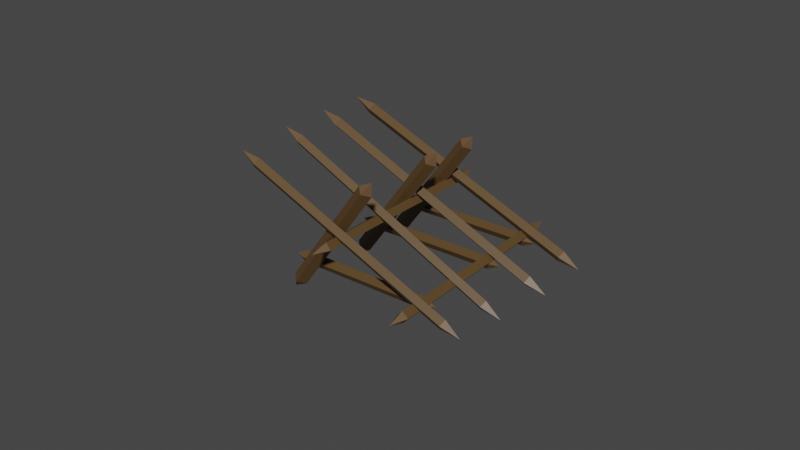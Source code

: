 # Source: WoodenSpikeWall.blend  (saved by Blender 2.81.16; exported with 4.5.12 LTS)
import bpy
from mathutils import Matrix  # noqa: F401  (used for matrix-valued properties, if any)

bpy.ops.wm.read_factory_settings(use_empty=True)
scene = bpy.context.scene
scene.name = 'Scene'

# ---- collections
col_collection = bpy.data.collections.new('Collection'); scene.collection.children.link(col_collection)

# ---- materials (node trees are filled in below, after node groups)
mat_material_013 = bpy.data.materials.new('Material.013')
mat_material_013.use_transparent_shadow = False
mat_material_014 = bpy.data.materials.new('Material.014')
mat_material_014.use_transparent_shadow = False

# ---- material node trees
mat_material_013.use_nodes = True; mat_material_013.node_tree.nodes.clear()
_N = mat_material_013.node_tree.nodes; _L = mat_material_013.node_tree.links
n0 = _N.new('ShaderNodeOutputMaterial'); n0.name = 'Material Output'; n0.location = (300, 300)
n1 = _N.new('ShaderNodeBsdfPrincipled'); n1.name = 'Principled BSDF'; n1.location = (10, 300)
n1.distribution = 'GGX'
n1.subsurface_method = 'BURLEY'
n1.inputs[0].default_value = (0.1052, 0.0586, 0.01992, 1.0)
n1.inputs[3].default_value = 1.45
n1.inputs[27].default_value = (0.0, 0.0, 0.0, 1.0)
n1.inputs[28].default_value = 1.0
_L.new(n1.outputs[0], n0.inputs[0])
n0.is_active_output = True
mat_material_014.use_nodes = True; mat_material_014.node_tree.nodes.clear()
_N = mat_material_014.node_tree.nodes; _L = mat_material_014.node_tree.links
n0 = _N.new('ShaderNodeOutputMaterial'); n0.name = 'Material Output'; n0.location = (300, 300)
n1 = _N.new('ShaderNodeBsdfPrincipled'); n1.name = 'Principled BSDF'; n1.location = (10, 300)
n1.distribution = 'GGX'
n1.subsurface_method = 'BURLEY'
n1.inputs[0].default_value = (0.1457, 0.08276, 0.04109, 1.0)
n1.inputs[3].default_value = 1.45
n1.inputs[27].default_value = (0.0, 0.0, 0.0, 1.0)
n1.inputs[28].default_value = 1.0
_L.new(n1.outputs[0], n0.inputs[0])
n0.is_active_output = True

# ---- world
world_world = bpy.data.worlds.new('World'); scene.world = world_world
world_world.use_nodes = True; world_world.node_tree.nodes.clear()
_N = world_world.node_tree.nodes; _L = world_world.node_tree.links
n0 = _N.new('ShaderNodeOutputWorld'); n0.name = 'World Output'; n0.location = (300, 300)
n1 = _N.new('ShaderNodeBackground'); n1.name = 'Background'; n1.location = (10, 300)
n1.inputs[0].default_value = (0.05088, 0.05088, 0.05088, 1.0)
_L.new(n1.outputs[0], n0.inputs[0])
n0.is_active_output = True
world_world.color = (0.05088, 0.05088, 0.05088)
world_world.use_sun_shadow = False
world_world.sun_shadow_jitter_overblur = 0.0

# ---- meshes
me_cube_001 = bpy.data.meshes.new('Cube.001')
me_cube_001.from_pydata([(1.0, 1.0, 1.0), (1.0, 1.0, -1.0), (1.0, -1.0, 1.0), (1.0, -1.0, -1.0), (-1.0, 1.0, 1.0), (-1.0, 1.0, -1.0), (-1.0, -1.0, 1.0), (-1.0, -1.0, -1.0), (-1.175, 0.0, 0.0), (1.172, 0.0, 8.345e-07), (0.7002, -14.73, 12.19), (0.7665, -15.09, 11.59), (0.6788, -16.02, 10.47), (0.7451, -16.39, 9.861), (0.6471, 27.04, -22.62), (0.7133, 26.68, -23.23), (0.6256, 25.75, -24.35), (0.6919, 25.39, -24.95), (0.6648, 29.88, -26.84), (0.7272, -19.15, 14.02), (1.043, 13.61, -7.983), (1.044, 13.89, -10.28), (1.044, 11.45, -8.28), (1.046, 11.73, -10.58), (-1.044, 12.43, -9.961), (-1.043, 12.71, -12.26), (-1.043, 10.27, -10.26), (-1.041, 10.55, -12.56), (-1.226, 11.39, -11.43), (1.224, 12.77, -9.112), (0.6961, -8.262, 5.786), (0.7207, -8.423, 3.621), (0.712, -10.35, 6.164), (0.7366, -10.51, 3.998), (-0.3672, -18.19, -6.792), (-0.3425, -18.35, -8.957), (-0.3512, -20.28, -6.414), (-0.3266, -20.44, -8.58), (-0.44, -20.18, -8.787), (0.8078, -8.535, 5.974), (0.9579, -9.511, 10.6), (0.9584, -9.723, 8.458), (0.9597, -11.52, 10.82), (0.9603, -11.73, 8.684), (-0.9751, -11.32, 10.23), (-0.9745, -11.53, 8.094), (-0.9732, -13.33, 10.46), (-0.9726, -13.54, 8.32), (-1.143, -12.59, 9.245), (1.125, -10.46, 9.672), (-0.284, -25.55, -9.583), (-0.2306, -23.97, -11.38), (-0.3502, -24.05, -10.28), (-0.2967, -22.48, -12.08), (-0.04892, -3.024, 20.56), (0.004557, -1.448, 18.76), (-0.115, -1.531, 19.87), (-0.06157, 0.04554, 18.07), (-0.03465, 0.4834, 21.95), (-0.3106, -25.95, -13.42), (-0.08374, -15.14, 11.55), (-0.02445, -15.84, 10.58), (-0.1204, -16.33, 10.04), (-0.06107, -17.03, 9.069), (-0.116, 25.85, -24.34), (-0.05668, 25.15, -25.31), (-0.1526, 24.66, -25.85), (-0.0933, 23.96, -26.82), (-0.1075, 28.5, -28.72), (-0.06963, -19.61, 13.39), (-0.3009, -7.161, -27.09), (-0.2474, -5.584, -28.89), (-0.367, -5.667, -27.79), (-0.3135, -4.091, -29.59), (-0.06573, 15.36, 3.052), (-0.01226, 16.94, 1.252), (-0.1319, 16.86, 2.357), (-0.07839, 18.43, 0.5573), (-0.05147, 18.87, 4.445), (-0.3274, -7.562, -30.93), (-0.3066, 4.106, -37.23), (-0.2531, 5.682, -39.03), (-0.3727, 5.599, -37.92), (-0.3192, 7.176, -39.72), (-0.07144, 26.63, -7.087), (-0.01797, 28.21, -8.887), (-0.1376, 28.12, -7.782), (-0.08409, 29.7, -9.582), (-0.05717, 30.14, -5.694), (-0.3331, 3.704, -41.07), (1.036, 25.56, -17.44), (1.038, 25.3, -19.74), (1.038, 23.4, -17.15), (1.04, 23.13, -19.45), (-1.05, 23.05, -19.21), (-1.048, 22.79, -21.51), (-1.048, 20.89, -18.92), (-1.046, 20.63, -21.22), (-1.231, 21.62, -20.37), (1.217, 24.56, -18.29), (0.689, 23.16, -20.52), (0.7136, 23.0, -22.68), (0.705, 21.07, -20.14), (0.7296, 20.91, -22.3), (-0.3742, 13.24, -33.09), (-0.3496, 13.08, -35.26), (-0.3583, 11.15, -32.72), (-0.3336, 10.99, -34.88), (-0.4471, 11.24, -35.09), (0.8007, 22.89, -20.33), (0.6917, 11.14, -10.46), (0.7163, 10.98, -12.62), (0.7077, 9.053, -10.08), (0.7323, 8.892, -12.24), (-0.3715, 1.22, -23.03), (-0.3469, 1.059, -25.2), (-0.3556, -0.8715, -22.66), (-0.3309, -1.032, -24.82), (-0.4444, -0.7754, -25.03), (0.8034, 10.87, -10.27)], [], [(0, 4, 6, 2), (3, 2, 6, 7), (5, 7, 8), (5, 1, 3, 7), (1, 0, 9), (5, 4, 0, 1), (3, 1, 9), (6, 4, 8), (4, 5, 8), (7, 6, 8), (0, 2, 9), (2, 3, 9), (10, 14, 16, 12), (13, 12, 16, 17), (15, 17, 18), (15, 11, 13, 17), (11, 10, 19), (15, 14, 10, 11), (13, 11, 19), (16, 14, 18), (14, 15, 18), (17, 16, 18), (10, 12, 19), (12, 13, 19), (20, 24, 26, 22), (23, 22, 26, 27), (25, 27, 28), (25, 21, 23, 27), (21, 20, 29), (25, 24, 20, 21), (23, 21, 29), (26, 24, 28), (24, 25, 28), (27, 26, 28), (20, 22, 29), (22, 23, 29), (30, 34, 36, 32), (33, 32, 36, 37), (35, 37, 38), (35, 31, 33, 37), (31, 30, 39), (35, 34, 30, 31), (33, 31, 39), (36, 34, 38), (34, 35, 38), (37, 36, 38), (30, 32, 39), (32, 33, 39), (40, 44, 46, 42), (43, 42, 46, 47), (45, 47, 48), (45, 41, 43, 47), (41, 40, 49), (45, 44, 40, 41), (43, 41, 49), (46, 44, 48), (44, 45, 48), (47, 46, 48), (40, 42, 49), (42, 43, 49), (50, 54, 56, 52), (53, 52, 56, 57), (55, 57, 58), (55, 51, 53, 57), (51, 50, 59), (55, 54, 50, 51), (53, 51, 59), (56, 54, 58), (54, 55, 58), (57, 56, 58), (50, 52, 59), (52, 53, 59), (60, 64, 66, 62), (63, 62, 66, 67), (65, 67, 68), (65, 61, 63, 67), (61, 60, 69), (65, 64, 60, 61), (63, 61, 69), (66, 64, 68), (64, 65, 68), (67, 66, 68), (60, 62, 69), (62, 63, 69), (70, 74, 76, 72), (73, 72, 76, 77), (75, 77, 78), (75, 71, 73, 77), (71, 70, 79), (75, 74, 70, 71), (73, 71, 79), (76, 74, 78), (74, 75, 78), (77, 76, 78), (70, 72, 79), (72, 73, 79), (80, 84, 86, 82), (83, 82, 86, 87), (85, 87, 88), (85, 81, 83, 87), (81, 80, 89), (85, 84, 80, 81), (83, 81, 89), (86, 84, 88), (84, 85, 88), (87, 86, 88), (80, 82, 89), (82, 83, 89), (90, 94, 96, 92), (93, 92, 96, 97), (95, 97, 98), (95, 91, 93, 97), (91, 90, 99), (95, 94, 90, 91), (93, 91, 99), (96, 94, 98), (94, 95, 98), (97, 96, 98), (90, 92, 99), (92, 93, 99), (100, 104, 106, 102), (103, 102, 106, 107), (105, 107, 108), (105, 101, 103, 107), (101, 100, 109), (105, 104, 100, 101), (103, 101, 109), (106, 104, 108), (104, 105, 108), (107, 106, 108), (100, 102, 109), (102, 103, 109), (110, 114, 116, 112), (113, 112, 116, 117), (115, 117, 118), (115, 111, 113, 117), (111, 110, 119), (115, 114, 110, 111), (113, 111, 119), (116, 114, 118), (114, 115, 118), (117, 116, 118), (110, 112, 119), (112, 113, 119)])
me_cube_001.polygons.foreach_set('material_index', [0, 0, 1, 0, 1, 0, 1, 1, 1, 1, 1, 1, 0, 0, 1, 0, 1, 0, 1, 1, 1, 1, 1, 1, 0, 0, 1, 0, 1, 0, 1, 1, 1, 1, 1, 1, 0, 0, 1, 0, 0, 0, 0, 1, 1, 1, 0, 0, 0, 0, 0, 0, 1, 0, 1, 1, 1, 0, 1, 1, 0, 0, 1, 0, 1, 0, 1, 1, 1, 1, 1, 1, 0, 0, 1, 0, 1, 0, 1, 1, 1, 1, 1, 1, 0, 0, 1, 0, 1, 0, 1, 1, 1, 1, 1, 1, 0, 0, 1, 0, 1, 0, 1, 1, 1, 1, 1, 1, 0, 0, 1, 0, 1, 0, 1, 1, 1, 1, 1, 1, 0, 0, 1, 0, 0, 0, 0, 1, 1, 1, 0, 0, 0, 0, 1, 0, 0, 0, 0, 1, 1, 1, 0, 0])
_uv = me_cube_001.uv_layers.new(name='UVMap')
_uv.uv.foreach_set('vector', [0.625, 0.5, 0.875, 0.5, 0.875, 0.75, 0.625, 0.75, 0.375, 0.75, 0.625, 0.75, 0.625, 1.0, 0.375, 1.0, 0.125, 0.5, 0.125, 0.75, 0.125, 0.5, 0.125, 0.5, 0.375, 0.5, 0.375, 0.75, 0.125, 0.75, 0.375, 0.5, 0.625, 0.5, 0.375, 0.5, 0.375, 0.25, 0.625, 0.25, 0.625, 0.5, 0.375, 0.5, 0.375, 0.75, 0.375, 0.5, 0.375, 0.75, 0.875, 0.75, 0.875, 0.5, 0.875, 0.75, 0.625, 0.25, 0.375, 0.25, 0.625, 0.25, 0.375, 1.0, 0.625, 1.0, 0.375, 1.0, 0.625, 0.5, 0.625, 0.75, 0.625, 0.5, 0.625, 0.75, 0.375, 0.75, 0.625, 0.75, 0.625, 0.5, 0.875, 0.5, 0.875, 0.75, 0.625, 0.75, 0.375, 0.75, 0.625, 0.75, 0.625, 1.0, 0.375, 1.0, 0.125, 0.5, 0.125, 0.75, 0.125, 0.5, 0.125, 0.5, 0.375, 0.5, 0.375, 0.75, 0.125, 0.75, 0.375, 0.5, 0.625, 0.5, 0.375, 0.5, 0.375, 0.25, 0.625, 0.25, 0.625, 0.5, 0.375, 0.5, 0.375, 0.75, 0.375, 0.5, 0.375, 0.75, 0.875, 0.75, 0.875, 0.5, 0.875, 0.75, 0.625, 0.25, 0.375, 0.25, 0.625, 0.25, 0.375, 1.0, 0.625, 1.0, 0.375, 1.0, 0.625, 0.5, 0.625, 0.75, 0.625, 0.5, 0.625, 0.75, 0.375, 0.75, 0.625, 0.75, 0.625, 0.5, 0.875, 0.5, 0.875, 0.75, 0.625, 0.75, 0.375, 0.75, 0.625, 0.75, 0.625, 1.0, 0.375, 1.0, 0.125, 0.5, 0.125, 0.75, 0.125, 0.5, 0.125, 0.5, 0.375, 0.5, 0.375, 0.75, 0.125, 0.75, 0.375, 0.5, 0.625, 0.5, 0.375, 0.5, 0.375, 0.25, 0.625, 0.25, 0.625, 0.5, 0.375, 0.5, 0.375, 0.75, 0.375, 0.5, 0.375, 0.75, 0.875, 0.75, 0.875, 0.5, 0.875, 0.75, 0.625, 0.25, 0.375, 0.25, 0.625, 0.25, 0.375, 1.0, 0.625, 1.0, 0.375, 1.0, 0.625, 0.5, 0.625, 0.75, 0.625, 0.5, 0.625, 0.75, 0.375, 0.75, 0.625, 0.75, 0.625, 0.5, 0.875, 0.5, 0.875, 0.75, 0.625, 0.75, 0.375, 0.75, 0.625, 0.75, 0.625, 1.0, 0.375, 1.0, 0.125, 0.5, 0.125, 0.75, 0.125, 0.5, 0.125, 0.5, 0.375, 0.5, 0.375, 0.75, 0.125, 0.75, 0.375, 0.5, 0.625, 0.5, 0.375, 0.5, 0.375, 0.25, 0.625, 0.25, 0.625, 0.5, 0.375, 0.5, 0.375, 0.75, 0.375, 0.5, 0.375, 0.75, 0.875, 0.75, 0.875, 0.5, 0.875, 0.75, 0.625, 0.25, 0.375, 0.25, 0.625, 0.25, 0.375, 1.0, 0.625, 1.0, 0.375, 1.0, 0.625, 0.5, 0.625, 0.75, 0.625, 0.5, 0.625, 0.75, 0.375, 0.75, 0.625, 0.75, 0.625, 0.5, 0.875, 0.5, 0.875, 0.75, 0.625, 0.75, 0.375, 0.75, 0.625, 0.75, 0.625, 1.0, 0.375, 1.0, 0.125, 0.5, 0.125, 0.75, 0.125, 0.5, 0.125, 0.5, 0.375, 0.5, 0.375, 0.75, 0.125, 0.75, 0.375, 0.5, 0.625, 0.5, 0.375, 0.5, 0.375, 0.25, 0.625, 0.25, 0.625, 0.5, 0.375, 0.5, 0.375, 0.75, 0.375, 0.5, 0.375, 0.75, 0.875, 0.75, 0.875, 0.5, 0.875, 0.75, 0.625, 0.25, 0.375, 0.25, 0.625, 0.25, 0.375, 1.0, 0.625, 1.0, 0.375, 1.0, 0.625, 0.5, 0.625, 0.75, 0.625, 0.5, 0.625, 0.75, 0.375, 0.75, 0.625, 0.75, 0.625, 0.5, 0.875, 0.5, 0.875, 0.75, 0.625, 0.75, 0.375, 0.75, 0.625, 0.75, 0.625, 1.0, 0.375, 1.0, 0.125, 0.5, 0.125, 0.75, 0.125, 0.5, 0.125, 0.5, 0.375, 0.5, 0.375, 0.75, 0.125, 0.75, 0.375, 0.5, 0.625, 0.5, 0.375, 0.5, 0.375, 0.25, 0.625, 0.25, 0.625, 0.5, 0.375, 0.5, 0.375, 0.75, 0.375, 0.5, 0.375, 0.75, 0.875, 0.75, 0.875, 0.5, 0.875, 0.75, 0.625, 0.25, 0.375, 0.25, 0.625, 0.25, 0.375, 1.0, 0.625, 1.0, 0.375, 1.0, 0.625, 0.5, 0.625, 0.75, 0.625, 0.5, 0.625, 0.75, 0.375, 0.75, 0.625, 0.75, 0.625, 0.5, 0.875, 0.5, 0.875, 0.75, 0.625, 0.75, 0.375, 0.75, 0.625, 0.75, 0.625, 1.0, 0.375, 1.0, 0.125, 0.5, 0.125, 0.75, 0.125, 0.5, 0.125, 0.5, 0.375, 0.5, 0.375, 0.75, 0.125, 0.75, 0.375, 0.5, 0.625, 0.5, 0.375, 0.5, 0.375, 0.25, 0.625, 0.25, 0.625, 0.5, 0.375, 0.5, 0.375, 0.75, 0.375, 0.5, 0.375, 0.75, 0.875, 0.75, 0.875, 0.5, 0.875, 0.75, 0.625, 0.25, 0.375, 0.25, 0.625, 0.25, 0.375, 1.0, 0.625, 1.0, 0.375, 1.0, 0.625, 0.5, 0.625, 0.75, 0.625, 0.5, 0.625, 0.75, 0.375, 0.75, 0.625, 0.75, 0.625, 0.5, 0.875, 0.5, 0.875, 0.75, 0.625, 0.75, 0.375, 0.75, 0.625, 0.75, 0.625, 1.0, 0.375, 1.0, 0.125, 0.5, 0.125, 0.75, 0.125, 0.5, 0.125, 0.5, 0.375, 0.5, 0.375, 0.75, 0.125, 0.75, 0.375, 0.5, 0.625, 0.5, 0.375, 0.5, 0.375, 0.25, 0.625, 0.25, 0.625, 0.5, 0.375, 0.5, 0.375, 0.75, 0.375, 0.5, 0.375, 0.75, 0.875, 0.75, 0.875, 0.5, 0.875, 0.75, 0.625, 0.25, 0.375, 0.25, 0.625, 0.25, 0.375, 1.0, 0.625, 1.0, 0.375, 1.0, 0.625, 0.5, 0.625, 0.75, 0.625, 0.5, 0.625, 0.75, 0.375, 0.75, 0.625, 0.75, 0.625, 0.5, 0.875, 0.5, 0.875, 0.75, 0.625, 0.75, 0.375, 0.75, 0.625, 0.75, 0.625, 1.0, 0.375, 1.0, 0.125, 0.5, 0.125, 0.75, 0.125, 0.5, 0.125, 0.5, 0.375, 0.5, 0.375, 0.75, 0.125, 0.75, 0.375, 0.5, 0.625, 0.5, 0.375, 0.5, 0.375, 0.25, 0.625, 0.25, 0.625, 0.5, 0.375, 0.5, 0.375, 0.75, 0.375, 0.5, 0.375, 0.75, 0.875, 0.75, 0.875, 0.5, 0.875, 0.75, 0.625, 0.25, 0.375, 0.25, 0.625, 0.25, 0.375, 1.0, 0.625, 1.0, 0.375, 1.0, 0.625, 0.5, 0.625, 0.75, 0.625, 0.5, 0.625, 0.75, 0.375, 0.75, 0.625, 0.75, 0.625, 0.5, 0.875, 0.5, 0.875, 0.75, 0.625, 0.75, 0.375, 0.75, 0.625, 0.75, 0.625, 1.0, 0.375, 1.0, 0.125, 0.5, 0.125, 0.75, 0.125, 0.5, 0.125, 0.5, 0.375, 0.5, 0.375, 0.75, 0.125, 0.75, 0.375, 0.5, 0.625, 0.5, 0.375, 0.5, 0.375, 0.25, 0.625, 0.25, 0.625, 0.5, 0.375, 0.5, 0.375, 0.75, 0.375, 0.5, 0.375, 0.75, 0.875, 0.75, 0.875, 0.5, 0.875, 0.75, 0.625, 0.25, 0.375, 0.25, 0.625, 0.25, 0.375, 1.0, 0.625, 1.0, 0.375, 1.0, 0.625, 0.5, 0.625, 0.75, 0.625, 0.5, 0.625, 0.75, 0.375, 0.75, 0.625, 0.75, 0.625, 0.5, 0.875, 0.5, 0.875, 0.75, 0.625, 0.75, 0.375, 0.75, 0.625, 0.75, 0.625, 1.0, 0.375, 1.0, 0.125, 0.5, 0.125, 0.75, 0.125, 0.5, 0.125, 0.5, 0.375, 0.5, 0.375, 0.75, 0.125, 0.75, 0.375, 0.5, 0.625, 0.5, 0.375, 0.5, 0.375, 0.25, 0.625, 0.25, 0.625, 0.5, 0.375, 0.5, 0.375, 0.75, 0.375, 0.5, 0.375, 0.75, 0.875, 0.75, 0.875, 0.5, 0.875, 0.75, 0.625, 0.25, 0.375, 0.25, 0.625, 0.25, 0.375, 1.0, 0.625, 1.0, 0.375, 1.0, 0.625, 0.5, 0.625, 0.75, 0.625, 0.5, 0.625, 0.75, 0.375, 0.75, 0.625, 0.75, 0.625, 0.5, 0.875, 0.5, 0.875, 0.75, 0.625, 0.75, 0.375, 0.75, 0.625, 0.75, 0.625, 1.0, 0.375, 1.0, 0.125, 0.5, 0.125, 0.75, 0.125, 0.5, 0.125, 0.5, 0.375, 0.5, 0.375, 0.75, 0.125, 0.75, 0.375, 0.5, 0.625, 0.5, 0.375, 0.5, 0.375, 0.25, 0.625, 0.25, 0.625, 0.5, 0.375, 0.5, 0.375, 0.75, 0.375, 0.5, 0.375, 0.75, 0.875, 0.75, 0.875, 0.5, 0.875, 0.75, 0.625, 0.25, 0.375, 0.25, 0.625, 0.25, 0.375, 1.0, 0.625, 1.0, 0.375, 1.0, 0.625, 0.5, 0.625, 0.75, 0.625, 0.5, 0.625, 0.75, 0.375, 0.75, 0.625, 0.75])
me_cube_001.materials.append(mat_material_013)
me_cube_001.materials.append(mat_material_014)
me_cube_001.use_remesh_preserve_volume = False
me_cube_001.use_remesh_preserve_attributes = False
me_cube_001.use_mirror_vertex_groups = False
me_cube_001.update()

# ---- objects
ob_cube_001 = bpy.data.objects.new('Cube.001', me_cube_001)

# ---- transforms, parenting, visibility, modifiers, constraints
ob_cube_001.location = (0.0, -1.563, 1.569)
ob_cube_001.rotation_euler = (0.6634, 0.4195, -0.006051)
ob_cube_001.scale = (2.451, 0.07841, 0.07358)
ob_cube_001.lock_rotations_4d = False
ob_cube_001.empty_display_type = 'ARROWS'
ob_cube_001.lineart.crease_threshold = 0.0

# ---- collection membership
col_collection.objects.link(ob_cube_001)

# ---- scene / render settings (as saved in the file)
scene.frame_start = 1; scene.frame_end = 250; scene.frame_set(1)
scene.render.engine = 'BLENDER_EEVEE_NEXT'
scene.cycles.use_denoising = False
scene.cycles.samples = 128
scene.cycles.sampling_pattern = 'TABULATED_SOBOL'
scene.cycles.use_adaptive_sampling = False
scene.cycles.use_light_tree = False
scene.view_settings.view_transform = 'Filmic'
bpy.context.view_layer.update()

# ---- added for rendering (the .blend has no active camera and no usable light): camera, sun
cam_auto = bpy.data.cameras.new('AutoCamera')
cam_auto.lens = 50.0
cam_auto.sensor_width = 36.0
cam_auto.clip_end = 1000.0
ob_auto_camera = bpy.data.objects.new('AutoCamera', cam_auto)
scene.collection.objects.link(ob_auto_camera)
ob_auto_camera.location = (12.0186, -15.6487, 10.9253)
ob_auto_camera.rotation_euler = (1.09748, -7.21219e-08, 0.694738)
scene.camera = ob_auto_camera
light_auto_sun = bpy.data.lights.new('AutoSun', 'SUN')
light_auto_sun.energy = 3.0
light_auto_sun.angle = 0.0523599
ob_auto_sun = bpy.data.objects.new('AutoSun', light_auto_sun)
scene.collection.objects.link(ob_auto_sun)
ob_auto_sun.rotation_euler = (0.872665, 0.174533, 0.523599)
bpy.context.view_layer.update()

